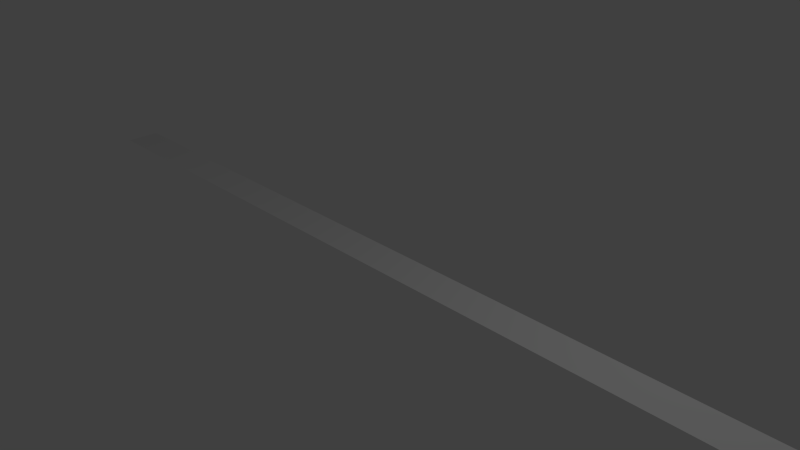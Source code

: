 # Source: floor_1.blend  (saved by Blender 2.62.0; exported with 4.5.12 LTS)
import bpy
from mathutils import Matrix  # noqa: F401  (used for matrix-valued properties, if any)

bpy.ops.wm.read_factory_settings(use_empty=True)
scene = bpy.context.scene
scene.name = 'Scene'

# ---- collections
col_collection_1 = bpy.data.collections.new('Collection 1'); scene.collection.children.link(col_collection_1)

# ---- world
world_world = bpy.data.worlds.new('World'); scene.world = world_world
world_world.color = (0.05088, 0.05088, 0.05088)
world_world.use_sun_shadow = False
world_world.sun_shadow_jitter_overblur = 0.0
world_world.cycles.sampling_method = 'MANUAL'
world_world.cycles.sample_map_resolution = 256

# ---- cameras
cam_camera = bpy.data.cameras.new('Camera')
cam_camera.clip_end = 100.0
cam_camera.lens = 35.0
cam_camera.sensor_width = 32.0
cam_camera.sensor_height = 18.0
cam_camera.ortho_scale = 7.314
cam_camera.dof.focus_distance = 0.0
cam_camera.dof.aperture_fstop = 128.0

# ---- lights
light_lamp = bpy.data.lights.new('Lamp', 'POINT')
light_lamp.transmission_factor = 0.0
light_lamp.cutoff_distance = 30.0
light_lamp.energy = 100.0
light_lamp.shadow_buffer_clip_start = 1.001
light_lamp.shadow_soft_size = 0.1
light_lamp.shadow_maximum_resolution = 0.006
light_lamp.use_absolute_resolution = True
light_lamp.cycles.use_multiple_importance_sampling = False

# ---- meshes
me_plane = bpy.data.meshes.new('Plane')
me_plane.from_pydata([(6.0, 0.25, 0.0), (6.0, -0.25, 0.0), (-6.0, -0.25, 0.0), (-6.0, 0.25, 0.0), (5.5, -0.25, 0.0), (5.0, -0.25, 0.0), (4.5, -0.25, 0.0), (4.0, -0.25, 0.0), (3.5, -0.25, 0.0), (3.0, -0.25, 0.0), (2.5, -0.25, 0.0), (2.0, -0.25, 0.0), (1.5, -0.25, 0.0), (1.0, -0.25, 0.0), (0.5, -0.25, 0.0), (-9.537e-07, -0.25, 0.0), (-0.5, -0.25, 0.0), (-1.0, -0.25, 0.0), (-1.5, -0.25, 0.0), (-2.0, -0.25, 0.0), (-2.5, -0.25, 0.0), (-3.0, -0.25, 0.0), (-3.5, -0.25, 0.0), (-4.0, -0.25, 0.0), (-4.5, -0.25, 0.0), (-5.0, -0.25, 0.0), (-5.5, -0.25, 0.0), (5.5, 0.25, 0.0), (5.0, 0.25, 0.0), (4.5, 0.25, 0.0), (4.0, 0.25, 0.0), (3.5, 0.25, 0.0), (3.0, 0.25, 0.0), (2.5, 0.25, 0.0), (2.0, 0.25, 0.0), (1.5, 0.25, 0.0), (1.0, 0.25, 0.0), (0.5, 0.25, 0.0), (4.768e-07, 0.25, 0.0), (-0.5, 0.25, 0.0), (-1.0, 0.25, 0.0), (-1.5, 0.25, 0.0), (-2.0, 0.25, 0.0), (-2.5, 0.25, 0.0), (-3.0, 0.25, 0.0), (-3.5, 0.25, 0.0), (-4.0, 0.25, 0.0), (-4.5, 0.25, 0.0), (-5.0, 0.25, 0.0), (-5.5, 0.25, 0.0), (6.0, -5.96e-08, 0.0), (-6.0, 5.96e-08, 0.0), (5.75, -0.25, 0.0), (5.25, -0.25, 0.0), (4.75, -0.25, 0.0), (4.25, -0.25, 0.0), (3.75, -0.25, 0.0), (3.25, -0.25, 0.0), (2.75, -0.25, 0.0), (2.25, -0.25, 0.0), (1.75, -0.25, 0.0), (1.25, -0.25, 0.0), (0.75, -0.25, 0.0), (0.25, -0.25, 0.0), (-0.25, -0.25, 0.0), (-0.75, -0.25, 0.0), (-1.25, -0.25, 0.0), (-1.75, -0.25, 0.0), (-2.25, -0.25, 0.0), (-2.75, -0.25, 0.0), (-3.25, -0.25, 0.0), (-3.75, -0.25, 0.0), (-4.25, -0.25, 0.0), (-4.75, -0.25, 0.0), (-5.25, -0.25, 0.0), (-5.75, -0.25, 0.0), (5.75, 0.25, 0.0), (5.25, 0.25, 0.0), (4.75, 0.25, 0.0), (4.25, 0.25, 0.0), (3.75, 0.25, 0.0), (3.25, 0.25, 0.0), (2.75, 0.25, 0.0), (2.25, 0.25, 0.0), (1.75, 0.25, 0.0), (1.25, 0.25, 0.0), (0.75, 0.25, 0.0), (0.25, 0.25, 0.0), (-0.25, 0.25, 0.0), (-0.75, 0.25, 0.0), (-1.25, 0.25, 0.0), (-1.75, 0.25, 0.0), (-2.25, 0.25, 0.0), (-2.75, 0.25, 0.0), (-3.25, 0.25, 0.0), (-3.75, 0.25, 0.0), (-4.25, 0.25, 0.0), (-4.75, 0.25, 0.0), (-5.25, 0.25, 0.0), (-5.75, 0.25, 0.0), (-5.5, 5.96e-08, 0.0), (-5.0, 4.47e-08, 0.0), (-4.5, 4.47e-08, 0.0), (-4.0, 4.47e-08, 0.0), (-3.5, 2.98e-08, 0.0), (-3.0, 2.98e-08, 0.0), (-2.5, 2.98e-08, 0.0), (-2.0, 1.49e-08, 0.0), (-1.5, 1.49e-08, 0.0), (-1.0, 1.49e-08, 0.0), (-0.5, 0.0, 0.0), (-2.384e-07, 0.0, 0.0), (0.5, -7.451e-09, 0.0), (1.0, -7.451e-09, 0.0), (1.5, -1.49e-08, 0.0), (2.0, -2.235e-08, 0.0), (2.5, -2.235e-08, 0.0), (3.0, -2.98e-08, 0.0), (3.5, -2.98e-08, 0.0), (4.0, -4.47e-08, 0.0), (4.5, -4.47e-08, 0.0), (5.0, -4.47e-08, 0.0), (5.5, -5.96e-08, 0.0), (-5.75, 5.96e-08, 0.0), (-5.25, 5.215e-08, 0.0), (-4.75, 4.47e-08, 0.0), (-4.25, 4.47e-08, 0.0), (-3.75, 3.725e-08, 0.0), (-3.25, 2.98e-08, 0.0), (-2.75, 2.98e-08, 0.0), (-2.25, 2.235e-08, 0.0), (-1.75, 1.49e-08, 0.0), (-1.25, 1.49e-08, 0.0), (-0.75, 7.451e-09, 0.0), (-0.25, 0.0, 0.0), (0.25, -3.725e-09, 0.0), (0.75, -7.451e-09, 0.0), (1.25, -1.118e-08, 0.0), (1.75, -1.863e-08, 0.0), (2.25, -2.235e-08, 0.0), (2.75, -2.608e-08, 0.0), (3.25, -2.98e-08, 0.0), (3.75, -3.725e-08, 0.0), (4.25, -4.47e-08, 0.0), (4.75, -4.47e-08, 0.0), (5.25, -5.215e-08, 0.0), (5.75, -5.96e-08, 0.0)], [], [(75, 26, 100, 123), (2, 75, 123, 51), (123, 100, 49, 99), (51, 123, 99, 3), (74, 25, 101, 124), (26, 74, 124, 100), (124, 101, 48, 98), (100, 124, 98, 49), (73, 24, 102, 125), (25, 73, 125, 101), (125, 102, 47, 97), (101, 125, 97, 48), (72, 23, 103, 126), (24, 72, 126, 102), (126, 103, 46, 96), (102, 126, 96, 47), (71, 22, 104, 127), (23, 71, 127, 103), (127, 104, 45, 95), (103, 127, 95, 46), (70, 21, 105, 128), (22, 70, 128, 104), (128, 105, 44, 94), (104, 128, 94, 45), (69, 20, 106, 129), (21, 69, 129, 105), (129, 106, 43, 93), (105, 129, 93, 44), (68, 19, 107, 130), (20, 68, 130, 106), (130, 107, 42, 92), (106, 130, 92, 43), (67, 18, 108, 131), (19, 67, 131, 107), (131, 108, 41, 91), (107, 131, 91, 42), (66, 17, 109, 132), (18, 66, 132, 108), (132, 109, 40, 90), (108, 132, 90, 41), (65, 16, 110, 133), (17, 65, 133, 109), (133, 110, 39, 89), (109, 133, 89, 40), (64, 15, 111, 134), (16, 64, 134, 110), (134, 111, 38, 88), (110, 134, 88, 39), (63, 14, 112, 135), (15, 63, 135, 111), (135, 112, 37, 87), (111, 135, 87, 38), (62, 13, 113, 136), (14, 62, 136, 112), (136, 113, 36, 86), (112, 136, 86, 37), (61, 12, 114, 137), (13, 61, 137, 113), (137, 114, 35, 85), (113, 137, 85, 36), (60, 11, 115, 138), (12, 60, 138, 114), (138, 115, 34, 84), (114, 138, 84, 35), (59, 10, 116, 139), (11, 59, 139, 115), (139, 116, 33, 83), (115, 139, 83, 34), (58, 9, 117, 140), (10, 58, 140, 116), (140, 117, 32, 82), (116, 140, 82, 33), (57, 8, 118, 141), (9, 57, 141, 117), (141, 118, 31, 81), (117, 141, 81, 32), (56, 7, 119, 142), (8, 56, 142, 118), (142, 119, 30, 80), (118, 142, 80, 31), (55, 6, 120, 143), (7, 55, 143, 119), (143, 120, 29, 79), (119, 143, 79, 30), (54, 5, 121, 144), (6, 54, 144, 120), (144, 121, 28, 78), (120, 144, 78, 29), (53, 4, 122, 145), (5, 53, 145, 121), (145, 122, 27, 77), (121, 145, 77, 28), (52, 1, 50, 146), (4, 52, 146, 122), (0, 76, 146, 50), (122, 146, 76, 27)])
me_plane.use_remesh_preserve_volume = False
me_plane.use_remesh_preserve_attributes = False
me_plane.use_mirror_vertex_groups = False
me_plane.update()

# ---- objects
ob_plane = bpy.data.objects.new('Plane', me_plane)
ob_lamp = bpy.data.objects.new('Lamp', light_lamp)
ob_camera = bpy.data.objects.new('Camera', cam_camera)

# ---- transforms, parenting, visibility, modifiers, constraints
ob_plane.location = (0.0, 0.0, 0.0)
ob_plane.lineart.crease_threshold = 0.0
ob_lamp.location = (4.076, 1.005, 5.904)
ob_lamp.rotation_euler = (0.6503, 0.05522, 1.866)
ob_lamp.lock_rotations_4d = False
ob_lamp.empty_display_type = 'ARROWS'
ob_lamp.color = (0.0, 0.0, 0.0, 0.0)
ob_lamp.lineart.crease_threshold = 0.0
ob_camera.location = (7.481, -6.508, 5.344)
ob_camera.rotation_euler = (1.109, 0.01082, 0.8149)
ob_camera.lock_rotations_4d = False
ob_camera.empty_display_type = 'ARROWS'
ob_camera.color = (0.0, 0.0, 0.0, 0.0)
ob_camera.display_type = 'WIRE'
ob_camera.lineart.crease_threshold = 0.0

# ---- collection membership
col_collection_1.objects.link(ob_plane)
col_collection_1.objects.link(ob_lamp)
col_collection_1.objects.link(ob_camera)

# ---- scene / render settings (as saved in the file)
scene.camera = ob_camera
scene.frame_start = 1; scene.frame_end = 250; scene.frame_set(1)
scene.render.engine = 'BLENDER_EEVEE_NEXT'
scene.render.image_settings.color_mode = 'RGB'
scene.render.image_settings.compression = 90
scene.render.resolution_percentage = 50
scene.render.dither_intensity = 0.0
scene.render.bake_margin = 2
scene.render.bake_bias = 0.0
scene.cycles.use_denoising = False
scene.cycles.samples = 10
scene.cycles.sampling_pattern = 'TABULATED_SOBOL'
scene.cycles.light_sampling_threshold = 0.0
scene.cycles.use_adaptive_sampling = False
scene.cycles.use_light_tree = False
scene.cycles.blur_glossy = 0.0
scene.cycles.volume_bounces = 1
scene.cycles.pixel_filter_type = 'GAUSSIAN'
scene.cycles.sample_clamp_indirect = 0.0
scene.view_settings.view_transform = 'Standard'
bpy.context.view_layer.update()
